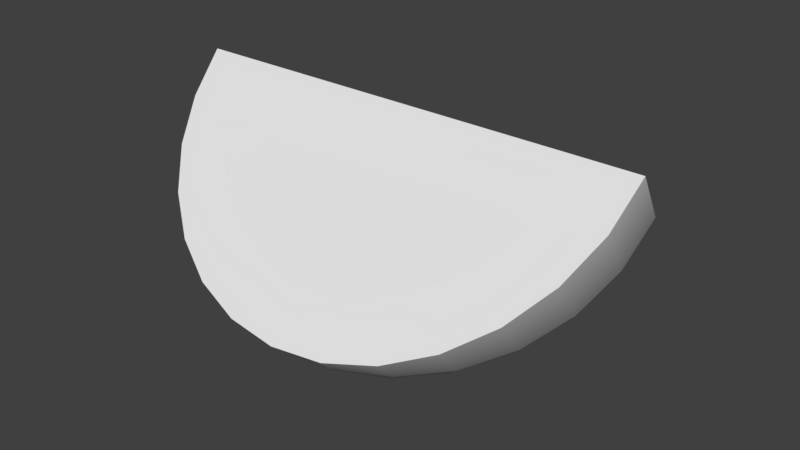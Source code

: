 # Source: WaterMellon.blend  (saved by Blender 2.79.0; exported with 4.5.12 LTS)
import bpy
from mathutils import Matrix  # noqa: F401  (used for matrix-valued properties, if any)

bpy.ops.wm.read_factory_settings(use_empty=True)
scene = bpy.context.scene
scene.name = 'Scene'

# ---- collections
col_collection_1 = bpy.data.collections.new('Collection 1'); scene.collection.children.link(col_collection_1)

# ---- images (referenced by path relative to the original .blend; pixels are not part of the script)
import os
ASSET_DIR = os.environ.get("B2B_ASSET_DIR", "")  # directory of the original .blend (textures are referenced by path, not embedded)
HERE = os.path.dirname(os.path.abspath(__file__))  # packed textures are extracted next to this script under _unpacked/

def load_image(name, relpath, width, height, colorspace="sRGB"):
    """Load a texture the original file referenced (path relative to the .blend, or extracted next to this script)."""
    p = next((c for c in (os.path.join(HERE, relpath), os.path.join(ASSET_DIR, relpath)) if relpath and os.path.exists(c)), "")
    if p:
        img = bpy.data.images.load(p, check_existing=True)
        img.name = name
    else:  # same state as the original file: an image datablock whose file is absent (Cycles renders it pink)
        img = bpy.data.images.new(name, width, height)
        img.source = "FILE"
        img.filepath = "//" + (relpath or name)
    img.colorspace_settings.name = colorspace
    return img
img_water_mellon = load_image('Water Mellon', 'Water Mellon.png', 1024, 1024, 'sRGB')

# ---- materials (node trees are filled in below, after node groups)
mat_mellon = bpy.data.materials.new('mellon')
mat_mellon.alpha_threshold = 0.0
mat_mellon.roughness = 0.5

# ---- material node trees
mat_mellon.use_nodes = True; mat_mellon.node_tree.nodes.clear()
_N = mat_mellon.node_tree.nodes; _L = mat_mellon.node_tree.links
n0 = _N.new('ShaderNodeOutputMaterial'); n0.name = 'Material Output'; n0.location = (300, 300)
n1 = _N.new('ShaderNodeBsdfDiffuse'); n1.name = 'Diffuse BSDF'; n1.location = (10, 300)
n2 = _N.new('ShaderNodeTexImage'); n2.name = 'Image Texture'; n2.location = (-170, 320)
n2.width = 140
n2.image = img_water_mellon
_L.new(n1.outputs[0], n0.inputs[0])
n0.is_active_output = True

# ---- world
world_world = bpy.data.worlds.new('World'); scene.world = world_world
world_world.color = (0.05088, 0.05088, 0.05088)
world_world.use_sun_shadow = False
world_world.sun_shadow_jitter_overblur = 0.0
world_world.cycles.sampling_method = 'MANUAL'

# ---- meshes
me_sphere_008 = bpy.data.meshes.new('Sphere.008')
me_sphere_008.from_pydata([(-2.248e-07, -0.5491, -0.05514), (-0.925, 0.1344, 0.6121), (-0.9018, -0.03451, 0.4472), (-0.8334, -0.1744, 0.3106), (-0.7232, -0.2999, 0.1881), (-0.5767, -0.4047, 0.08581), (-0.4013, -0.4836, 0.008838), (-0.2058, -0.5326, -0.03895), (-0.8546, 0.3937, 0.3465), (-0.6541, 0.6033, 0.1317), (-0.354, 0.7433, -0.01175), (-1.618e-07, 0.7925, -0.06214), (0.354, 0.7433, -0.01175), (0.6541, 0.6033, 0.1317), (0.8546, 0.3937, 0.3465), (0.925, 0.1344, 0.6121), (0.9018, -0.0345, 0.4472), (0.8334, -0.1744, 0.3106), (0.7232, -0.2999, 0.1881), (0.5767, -0.4047, 0.08581), (0.4013, -0.4836, 0.008838), (0.2058, -0.5326, -0.03895), (-2.248e-07, -0.5491, -0.05514), (-0.925, 0.1344, 0.6121), (-0.9018, -0.03451, 0.4472), (-0.8334, -0.1744, 0.3106), (-0.7232, -0.2999, 0.1881), (-0.5767, -0.4047, 0.08581), (-0.4013, -0.4836, 0.008838), (-0.2058, -0.5326, -0.03895), (-0.8546, 0.3937, 0.3465), (-0.6541, 0.6033, 0.1317), (-0.354, 0.7433, -0.01175), (-1.618e-07, 0.7925, -0.06214), (0.354, 0.7433, -0.01175), (0.6541, 0.6033, 0.1317), (0.8546, 0.3937, 0.3465), (0.925, 0.1344, 0.6121), (0.9018, -0.0345, 0.4472), (0.8334, -0.1744, 0.3106), (0.7232, -0.2999, 0.1881), (0.5767, -0.4047, 0.08581), (0.4013, -0.4836, 0.008838), (0.2058, -0.5326, -0.03895), (-0.609, -0.4188, 0.07212), (0.88, -0.1755, 0.3095), (-0.4238, -0.502, -0.009162), (0.7637, -0.3081, 0.1801), (0.609, -0.4188, 0.07212), (-0.2174, -0.5537, -0.05962), (-2.405e-07, -0.5713, -0.07673), (-0.3738, 0.7685, -0.03752), (0.9024, 0.3992, 0.3408), (0.2174, -0.5537, -0.05962), (0.4238, -0.502, -0.009162), (-0.9768, 0.1344, 0.6121), (0.6907, 0.6206, 0.114), (-0.9523, -0.0278, 0.4537), (-0.6907, 0.6206, 0.114), (-0.9024, 0.3992, 0.3408), (0.3738, 0.7685, -0.03752), (-1.739e-07, 0.8204, -0.09073), (-0.88, -0.1755, 0.3095), (-0.7637, -0.3081, 0.1801), (0.9523, -0.0278, 0.4537), (0.9768, 0.1344, 0.6121), (0.2225, -0.5632, -0.06889), (0.4339, -0.5103, -0.01723), (0.6235, -0.4251, 0.06598), (0.7818, -0.3117, 0.1766), (0.901, -0.1761, 0.309), (0.9749, -0.02479, 0.4566), (1.0, 0.1344, 0.6121), (0.9239, 0.4017, 0.3382), (0.7071, 0.6283, 0.106), (0.3827, 0.7798, -0.04908), (-1.794e-07, 0.8329, -0.1036), (-0.3827, 0.7798, -0.04908), (-0.7071, 0.6283, 0.106), (-2.475e-07, -0.5812, -0.08641), (-0.9239, 0.4017, 0.3382), (-0.2225, -0.5632, -0.06889), (-0.4339, -0.5103, -0.01723), (-0.6235, -0.4251, 0.06598), (-0.7818, -0.3117, 0.1766), (-0.901, -0.1761, 0.309), (-0.9749, -0.02479, 0.4566), (-1.0, 0.1344, 0.6121), (-0.609, -0.4188, 0.07212), (0.88, -0.1755, 0.3095), (-0.4238, -0.502, -0.009162), (0.7637, -0.3081, 0.1801), (0.609, -0.4188, 0.07212), (-0.2174, -0.5537, -0.05962), (-2.405e-07, -0.5713, -0.07673), (-0.3738, 0.7685, -0.03752), (0.9024, 0.3992, 0.3408), (0.2174, -0.5537, -0.05962), (0.4238, -0.502, -0.009162), (-0.9768, 0.1344, 0.6121), (0.6907, 0.6206, 0.114), (-0.9523, -0.0278, 0.4537), (-0.6907, 0.6206, 0.114), (-0.9024, 0.3992, 0.3408), (0.3738, 0.7685, -0.03752), (-1.739e-07, 0.8204, -0.09073), (-0.88, -0.1755, 0.3095), (-0.7637, -0.3081, 0.1801), (0.9523, -0.0278, 0.4537), (0.9768, 0.1344, 0.6121), (0.2225, -0.5632, -0.06889), (0.4339, -0.5103, -0.01723), (0.6235, -0.4251, 0.06598), (0.7818, -0.3117, 0.1766), (0.901, -0.1761, 0.309), (0.9749, -0.02479, 0.4566), (1.0, 0.1344, 0.6121), (0.2056, -0.5038, -0.1298), (0.4009, -0.3943, -0.1361), (0.576, -0.2584, -0.1048), (0.7223, -0.1028, -0.03753), (0.8324, 0.06478, 0.06228), (0.9007, 0.2358, 0.1897), (0.9239, 0.4017, 0.3382), (0.1573, -0.4533, -0.1815), (0.3068, -0.296, -0.2368), (0.4409, -0.1171, -0.2495), (0.5528, 0.07441, -0.219), (0.6371, 0.2689, -0.1469), (0.6894, 0.4567, -0.03669), (0.7071, 0.6283, 0.106), (0.08516, -0.4196, -0.216), (0.166, -0.2303, -0.3041), (0.2386, -0.02271, -0.3462), (0.2992, 0.1928, -0.3403), (0.3448, 0.4054, -0.2867), (0.3731, 0.6043, -0.1879), (0.3827, 0.7798, -0.04908), (-1.548e-08, -0.4078, -0.2281), (-1.347e-07, -0.2073, -0.3277), (-1.198e-07, 0.01044, -0.3802), (-3.038e-08, 0.2344, -0.3829), (-1.496e-07, 0.4533, -0.3357), (-2.092e-07, 0.6562, -0.241), (-1.794e-07, 0.8329, -0.1036), (-0.08516, -0.4196, -0.216), (-0.166, -0.2303, -0.3041), (-0.2386, -0.02271, -0.3462), (-0.2992, 0.1928, -0.3403), (-0.3448, 0.4054, -0.2867), (-0.3731, 0.6043, -0.1879), (-0.3827, 0.7798, -0.04908), (-0.1573, -0.4533, -0.1815), (-0.3068, -0.296, -0.2368), (-0.4409, -0.1171, -0.2495), (-0.5528, 0.07441, -0.219), (-0.6371, 0.2689, -0.1469), (-0.6894, 0.4567, -0.03669), (-0.7071, 0.6283, 0.106), (-2.475e-07, -0.5812, -0.08641), (-0.2056, -0.5038, -0.1298), (-0.4009, -0.3943, -0.1361), (-0.576, -0.2584, -0.1048), (-0.7223, -0.1028, -0.03753), (-0.8324, 0.06478, 0.06228), (-0.9007, 0.2358, 0.1897), (-0.9239, 0.4017, 0.3382), (-0.2225, -0.5632, -0.06889), (-0.4339, -0.5103, -0.01723), (-0.6235, -0.4251, 0.06598), (-0.7818, -0.3117, 0.1766), (-0.901, -0.1761, 0.309), (-0.9749, -0.02479, 0.4566), (-1.0, 0.1344, 0.6121)], [], [(14, 13, 12, 11, 10, 9, 8, 1, 15), (20, 19, 18, 17, 16, 15, 1, 2, 3, 4, 5, 6, 7, 0, 21), (63, 44, 27, 26), (45, 64, 38, 39), (52, 56, 35, 36), (44, 46, 28, 27), (47, 45, 39, 40), (51, 58, 31, 32), (46, 49, 29, 28), (48, 47, 40, 41), (50, 53, 43, 22), (54, 48, 41, 42), (49, 50, 22, 29), (61, 51, 32, 33), (65, 52, 36, 37), (53, 54, 42, 43), (59, 55, 23, 30), (55, 57, 24, 23), (56, 60, 34, 35), (57, 62, 25, 24), (58, 59, 30, 31), (60, 61, 33, 34), (62, 63, 26, 25), (64, 65, 37, 38), (71, 72, 109, 108), (85, 84, 107, 106), (75, 76, 105, 104), (78, 80, 103, 102), (86, 85, 106, 101), (74, 75, 104, 100), (87, 86, 101, 99), (80, 87, 99, 103), (66, 67, 98, 97), (72, 73, 96, 109), (76, 77, 95, 105), (81, 79, 94, 93), (67, 68, 92, 98), (79, 66, 97, 94), (68, 69, 91, 92), (82, 81, 93, 90), (77, 78, 102, 95), (69, 70, 89, 91), (83, 82, 90, 88), (73, 74, 100, 96), (70, 71, 108, 89), (84, 83, 88, 107), (116, 115, 122, 123), (110, 159, 117), (111, 110, 117, 118), (112, 111, 118, 119), (113, 112, 119, 120), (114, 113, 120, 121), (115, 114, 121, 122), (117, 159, 124), (118, 117, 124, 125), (119, 118, 125, 126), (120, 119, 126, 127), (121, 120, 127, 128), (122, 121, 128, 129), (123, 122, 129, 130), (124, 159, 131), (125, 124, 131, 132), (126, 125, 132, 133), (127, 126, 133, 134), (128, 127, 134, 135), (129, 128, 135, 136), (130, 129, 136, 137), (132, 131, 138, 139), (133, 132, 139, 140), (134, 133, 140, 141), (135, 134, 141, 142), (136, 135, 142, 143), (137, 136, 143, 144), (131, 159, 138), (139, 138, 145, 146), (140, 139, 146, 147), (141, 140, 147, 148), (142, 141, 148, 149), (143, 142, 149, 150), (144, 143, 150, 151), (138, 159, 145), (147, 146, 153, 154), (148, 147, 154, 155), (149, 148, 155, 156), (150, 149, 156, 157), (151, 150, 157, 158), (145, 159, 152), (146, 145, 152, 153), (154, 153, 161, 162), (155, 154, 162, 163), (156, 155, 163, 164), (157, 156, 164, 165), (158, 157, 165, 166), (152, 159, 160), (153, 152, 160, 161), (163, 162, 169, 170), (164, 163, 170, 171), (165, 164, 171, 172), (166, 165, 172, 173), (160, 159, 167), (161, 160, 167, 168), (162, 161, 168, 169)])
me_sphere_008.polygons.foreach_set('use_smooth', [True] * 102)
_uv = me_sphere_008.uv_layers.new(name='UVMap')
_uv.uv.foreach_set('vector', [0.691, 0.9755, 0.6104, 0.9216, 0.5565, 0.841, 0.5375, 0.7458, 0.5565, 0.6507, 0.6104, 0.57, 0.691, 0.5161, 0.7908, 0.4972, 0.7908, 0.9944, 0.5622, 0.1407, 0.5918, 0.0936, 0.6312, 0.05424, 0.6783, 0.02462, 0.7308, 0.006233, 0.7943, 0.0, 0.7943, 0.4972, 0.7308, 0.491, 0.6783, 0.4726, 0.6312, 0.443, 0.5918, 0.4036, 0.5622, 0.3565, 0.5438, 0.3039, 0.5375, 0.2486, 0.5438, 0.1933, 0.3713, 0.474, 0.3298, 0.4325, 0.335, 0.4238, 0.3744, 0.4631, 0.4211, 0.03224, 0.4766, 0.01283, 0.4741, 0.0264, 0.4215, 0.04478, 0.1669, 0.5113, 0.08171, 0.4544, 0.08837, 0.4446, 0.169, 0.4985, 0.3298, 0.4325, 0.2985, 0.3827, 0.3054, 0.3766, 0.335, 0.4238, 0.3713, 0.06352, 0.4211, 0.03224, 0.4215, 0.04478, 0.3744, 0.0744, 0.0248, 0.1683, 0.08171, 0.08314, 0.08837, 0.09298, 0.03448, 0.1736, 0.2985, 0.3827, 0.2791, 0.3272, 0.287, 0.3241, 0.3054, 0.3766, 0.3298, 0.1051, 0.3713, 0.06352, 0.3744, 0.0744, 0.335, 0.1138, 0.2725, 0.2688, 0.2791, 0.2104, 0.287, 0.2135, 0.2808, 0.2688, 0.2985, 0.1549, 0.3298, 0.1051, 0.335, 0.1138, 0.3054, 0.1609, 0.2791, 0.3272, 0.2725, 0.2688, 0.2808, 0.2688, 0.287, 0.3241, 0.004816, 0.2688, 0.0248, 0.1683, 0.03448, 0.1736, 0.01556, 0.2688, 0.2688, 0.5313, 0.1669, 0.5113, 0.169, 0.4985, 0.2688, 0.5174, 0.2791, 0.2104, 0.2985, 0.1549, 0.3054, 0.1609, 0.287, 0.2135, 0.1669, 0.02623, 0.2688, 0.006243, 0.2688, 0.02016, 0.169, 0.03909, 0.5375, 0.5313, 0.4766, 0.5247, 0.4741, 0.5111, 0.5375, 0.5174, 0.08171, 0.4544, 0.0248, 0.3692, 0.03448, 0.3639, 0.08837, 0.4446, 0.4766, 0.5247, 0.4211, 0.5053, 0.4215, 0.4928, 0.4741, 0.5111, 0.08171, 0.08314, 0.1669, 0.02623, 0.169, 0.03909, 0.08837, 0.09298, 0.0248, 0.3692, 0.004816, 0.2688, 0.01556, 0.2688, 0.03448, 0.3639, 0.4211, 0.5053, 0.3713, 0.474, 0.3744, 0.4631, 0.4215, 0.4928, 0.4766, 0.01283, 0.5375, 0.006243, 0.5375, 0.02016, 0.4741, 0.0264, 0.4777, 0.006739, 0.5375, 0.0, 0.5375, 0.006243, 0.4766, 0.01283, 0.4209, 0.5109, 0.37, 0.4789, 0.3713, 0.474, 0.4211, 0.5053, 0.02046, 0.3716, 0.0, 0.2688, 0.004816, 0.2688, 0.0248, 0.3692, 0.07872, 0.07872, 0.1659, 0.02046, 0.1669, 0.02623, 0.08171, 0.08314, 0.4777, 0.5308, 0.4209, 0.5109, 0.4211, 0.5053, 0.4766, 0.5247, 0.07872, 0.4588, 0.02046, 0.3716, 0.0248, 0.3692, 0.08171, 0.4544, 0.5375, 0.5375, 0.4777, 0.5308, 0.4766, 0.5247, 0.5375, 0.5313, 0.1659, 0.02046, 0.2688, 0.0, 0.2688, 0.006243, 0.1669, 0.02623, 0.2755, 0.209, 0.2954, 0.1522, 0.2985, 0.1549, 0.2791, 0.2104, 0.2688, 0.5375, 0.1659, 0.5171, 0.1669, 0.5113, 0.2688, 0.5313, 0.0, 0.2688, 0.02046, 0.1659, 0.0248, 0.1683, 0.004816, 0.2688, 0.2755, 0.3286, 0.2688, 0.2688, 0.2725, 0.2688, 0.2791, 0.3272, 0.2954, 0.1522, 0.3274, 0.1012, 0.3298, 0.1051, 0.2985, 0.1549, 0.2688, 0.2688, 0.2755, 0.209, 0.2791, 0.2104, 0.2725, 0.2688, 0.3274, 0.1012, 0.37, 0.05864, 0.3713, 0.06352, 0.3298, 0.1051, 0.2954, 0.3854, 0.2755, 0.3286, 0.2791, 0.3272, 0.2985, 0.3827, 0.02046, 0.1659, 0.07872, 0.07872, 0.08171, 0.08314, 0.0248, 0.1683, 0.37, 0.05864, 0.4209, 0.02662, 0.4211, 0.03224, 0.3713, 0.06352, 0.3274, 0.4364, 0.2954, 0.3854, 0.2985, 0.3827, 0.3298, 0.4325, 0.1659, 0.5171, 0.07872, 0.4588, 0.08171, 0.4544, 0.1669, 0.5113, 0.4209, 0.02662, 0.4777, 0.006739, 0.4766, 0.01283, 0.4211, 0.03224, 0.37, 0.4789, 0.3274, 0.4364, 0.3298, 0.4325, 0.3713, 0.474, 0.3114, 0.5375, 0.3696, 0.544, 0.3564, 0.6436, 0.2979, 0.6397, 0.9638, 0.6008, 0.9664, 0.66, 0.9415, 0.6055, 0.9588, 0.5456, 0.9638, 0.6008, 0.9415, 0.6055, 0.9152, 0.5548, 0.9516, 0.4972, 0.9588, 0.5456, 0.9152, 0.5548, 0.889, 0.5104, 0.4856, 0.5715, 0.5375, 0.5912, 0.5291, 0.6549, 0.475, 0.6514, 0.4286, 0.5555, 0.4856, 0.5715, 0.475, 0.6514, 0.4165, 0.6475, 0.3696, 0.544, 0.4286, 0.5555, 0.4165, 0.6475, 0.3564, 0.6436, 0.9415, 0.6055, 0.9664, 0.66, 0.9227, 0.6186, 0.9152, 0.5548, 0.9415, 0.6055, 0.9227, 0.6186, 0.8786, 0.5803, 0.889, 0.5104, 0.9152, 0.5548, 0.8786, 0.5803, 0.8364, 0.547, 0.475, 0.6514, 0.5291, 0.6549, 0.5291, 0.7192, 0.475, 0.732, 0.4165, 0.6475, 0.475, 0.6514, 0.475, 0.732, 0.4165, 0.7404, 0.3564, 0.6436, 0.4165, 0.6475, 0.4165, 0.7404, 0.3564, 0.7441, 0.2979, 0.6397, 0.3564, 0.6436, 0.3564, 0.7441, 0.2979, 0.7428, 0.9227, 0.6186, 0.9664, 0.66, 0.9104, 0.638, 0.8786, 0.5803, 0.9227, 0.6186, 0.9104, 0.638, 0.8546, 0.6182, 0.8364, 0.547, 0.8786, 0.5803, 0.8546, 0.6182, 0.8019, 0.6015, 0.475, 0.732, 0.5291, 0.7192, 0.5375, 0.7743, 0.4856, 0.801, 0.4165, 0.7404, 0.475, 0.732, 0.4856, 0.801, 0.4286, 0.8199, 0.3564, 0.7441, 0.4165, 0.7404, 0.4286, 0.8199, 0.3696, 0.8301, 0.2979, 0.7428, 0.3564, 0.7441, 0.3696, 0.8301, 0.3114, 0.8311, 0.8546, 0.6182, 0.9104, 0.638, 0.9064, 0.6609, 0.8469, 0.6628, 0.8019, 0.6015, 0.8546, 0.6182, 0.8469, 0.6628, 0.7908, 0.6656, 0.1878, 0.5701, 0.2399, 0.5938, 0.2314, 0.6542, 0.1771, 0.6459, 0.1308, 0.5523, 0.1878, 0.5701, 0.1771, 0.6459, 0.1185, 0.6396, 0.0718, 0.5413, 0.1308, 0.5523, 0.1185, 0.6396, 0.05849, 0.6357, 0.01366, 0.5375, 0.0718, 0.5413, 0.05849, 0.6357, 0.0, 0.6344, 0.9104, 0.638, 0.9664, 0.66, 0.9064, 0.6609, 0.8469, 0.6628, 0.9064, 0.6609, 0.9114, 0.6837, 0.8566, 0.7072, 0.7908, 0.6656, 0.8469, 0.6628, 0.8566, 0.7072, 0.8047, 0.7294, 0.1771, 0.6459, 0.2314, 0.6542, 0.2314, 0.7196, 0.1771, 0.7279, 0.1185, 0.6396, 0.1771, 0.6459, 0.1771, 0.7279, 0.1185, 0.7341, 0.05849, 0.6357, 0.1185, 0.6396, 0.1185, 0.7341, 0.05849, 0.738, 0.0, 0.6344, 0.05849, 0.6357, 0.05849, 0.738, 3.204e-08, 0.7393, 0.9064, 0.6609, 0.9664, 0.66, 0.9114, 0.6837, 0.8047, 0.7294, 0.8566, 0.7072, 0.8822, 0.7448, 0.8415, 0.7834, 0.1771, 0.7279, 0.2314, 0.7196, 0.2399, 0.78, 0.1878, 0.8036, 0.1185, 0.7341, 0.1771, 0.7279, 0.1878, 0.8036, 0.1308, 0.8214, 0.05849, 0.738, 0.1185, 0.7341, 0.1308, 0.8214, 0.0718, 0.8324, 3.204e-08, 0.7393, 0.05849, 0.738, 0.0718, 0.8324, 0.01366, 0.8362, 0.9114, 0.6837, 0.9664, 0.66, 0.9245, 0.7029, 0.8566, 0.7072, 0.9114, 0.6837, 0.9245, 0.7029, 0.8822, 0.7448, 0.8415, 0.7834, 0.8822, 0.7448, 0.9198, 0.7697, 0.8956, 0.8192, 0.9776, 0.1828, 0.9613, 0.236, 0.8971, 0.2318, 0.8971, 0.1775, 0.9898, 0.125, 0.9776, 0.1828, 0.8971, 0.1775, 0.8971, 0.1189, 0.9974, 0.06527, 0.9898, 0.125, 0.8971, 0.1189, 0.8971, 0.05867, 1.0, 0.006765, 0.9974, 0.06527, 0.8971, 0.05867, 0.8971, 0.0, 0.9245, 0.7029, 0.9664, 0.66, 0.9438, 0.7157, 0.8822, 0.7448, 0.9245, 0.7029, 0.9438, 0.7157, 0.9198, 0.7697, 0.8971, 0.1775, 0.8971, 0.2318, 0.833, 0.236, 0.8167, 0.1828, 0.8971, 0.1189, 0.8971, 0.1775, 0.8167, 0.1828, 0.8045, 0.125, 0.8971, 0.05867, 0.8971, 0.1189, 0.8045, 0.125, 0.7969, 0.06527, 0.8971, 0.0, 0.8971, 0.05867, 0.7969, 0.06527, 0.7943, 0.006765, 0.9438, 0.7157, 0.9664, 0.66, 0.9664, 0.7201, 0.9198, 0.7697, 0.9438, 0.7157, 0.9664, 0.7201, 0.9638, 0.7782, 0.8956, 0.8192, 0.9198, 0.7697, 0.9638, 0.7782, 0.9588, 0.8314])
me_sphere_008.materials.append(mat_mellon)
me_sphere_008.use_remesh_preserve_volume = False
me_sphere_008.use_remesh_preserve_attributes = False
me_sphere_008.use_mirror_vertex_groups = False
me_sphere_008.update()

# ---- objects
ob_sphere_000 = bpy.data.objects.new('Sphere.000', me_sphere_008)

# ---- transforms, parenting, visibility, modifiers, constraints
ob_sphere_000.location = (-0.02981, -0.1771, 0.3394)
ob_sphere_000.lineart.crease_threshold = 0.0
_m = ob_sphere_000.modifiers.new('EdgeSplit', 'EDGE_SPLIT')

# ---- collection membership
col_collection_1.objects.link(ob_sphere_000)

# ---- scene / render settings (as saved in the file)
scene.frame_start = 1; scene.frame_end = 250; scene.frame_set(1)
scene.render.engine = 'CYCLES'
scene.render.resolution_percentage = 50
scene.render.dither_intensity = 0.0
scene.cycles.use_denoising = False
scene.cycles.samples = 128
scene.cycles.sampling_pattern = 'TABULATED_SOBOL'
scene.cycles.use_adaptive_sampling = False
scene.cycles.use_light_tree = False
scene.cycles.blur_glossy = 0.0
scene.cycles.sample_clamp_indirect = 0.0
scene.view_settings.view_transform = 'Standard'
bpy.context.view_layer.update()

# ---- added for rendering (the .blend has no active camera and no usable light): camera, sun
cam_auto = bpy.data.cameras.new('AutoCamera')
cam_auto.lens = 50.0
cam_auto.sensor_width = 36.0
cam_auto.clip_end = 1000.0
ob_auto_camera = bpy.data.objects.new('AutoCamera', cam_auto)
scene.collection.objects.link(ob_auto_camera)
ob_auto_camera.location = (2.41631, -2.98659, 2.41083)
ob_auto_camera.rotation_euler = (1.09748, -7.21219e-08, 0.694738)
scene.camera = ob_auto_camera
light_auto_sun = bpy.data.lights.new('AutoSun', 'SUN')
light_auto_sun.energy = 3.0
light_auto_sun.angle = 0.0523599
ob_auto_sun = bpy.data.objects.new('AutoSun', light_auto_sun)
scene.collection.objects.link(ob_auto_sun)
ob_auto_sun.rotation_euler = (0.872665, 0.174533, 0.523599)
bpy.context.view_layer.update()
